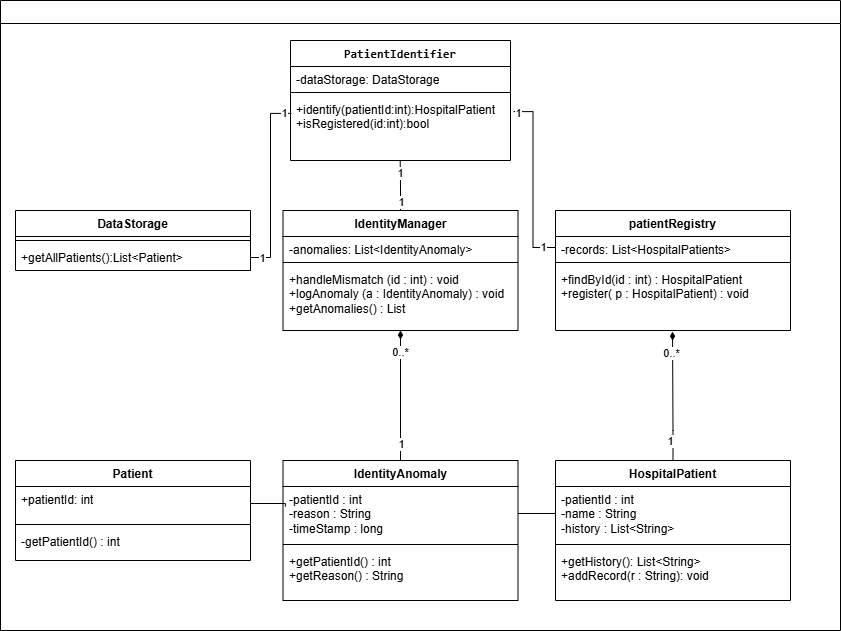

The diagram above was exported from draw.io. Its source (the exported page's mxGraphModel, read from the mxfile embedded in the PNG):
<mxGraphModel dx="1440" dy="923" grid="1" gridSize="10" guides="1" tooltips="1" connect="1" arrows="1" fold="1" page="1" pageScale="1" pageWidth="1169" pageHeight="826" background="none" math="0" shadow="0">
  <root>
    <mxCell id="0" />
    <mxCell id="1" parent="0" />
    <mxCell id="2" parent="1" style="swimlane;whiteSpace=wrap;startSize=23;" value=" " vertex="1">
      <mxGeometry height="630" width="840" x="180" y="150" as="geometry">
        <mxRectangle height="20" width="15" x="210" y="180" as="alternateBounds" />
      </mxGeometry>
    </mxCell>
    <mxCell id="YirVvwDuaOp0_l7R6sfm-42" parent="2" style="swimlane;fontStyle=1;align=center;verticalAlign=top;childLayout=stackLayout;horizontal=1;startSize=26;horizontalStack=0;resizeParent=1;resizeParentMax=0;resizeLast=0;collapsible=1;marginBottom=0;whiteSpace=wrap;html=1;" value="&lt;code class=&quot;bg-text-200/5 border border-0.5 border-border-300 text-danger-000 whitespace-pre-wrap rounded-[0.4rem] px-1 py-px text-[0.9rem]&quot;&gt;PatientIdentifier&lt;/code&gt;" vertex="1">
      <mxGeometry height="120" width="220" x="290" y="40" as="geometry" />
    </mxCell>
    <mxCell id="YirVvwDuaOp0_l7R6sfm-43" parent="YirVvwDuaOp0_l7R6sfm-42" style="text;strokeColor=none;fillColor=none;align=left;verticalAlign=top;spacingLeft=4;spacingRight=4;overflow=hidden;rotatable=0;points=[[0,0.5],[1,0.5]];portConstraint=eastwest;whiteSpace=wrap;html=1;" value="-dataStorage: DataStorage" vertex="1">
      <mxGeometry height="22" width="220" y="26" as="geometry" />
    </mxCell>
    <mxCell id="YirVvwDuaOp0_l7R6sfm-44" parent="YirVvwDuaOp0_l7R6sfm-42" style="line;strokeWidth=1;fillColor=none;align=left;verticalAlign=middle;spacingTop=-1;spacingLeft=3;spacingRight=3;rotatable=0;labelPosition=right;points=[];portConstraint=eastwest;strokeColor=inherit;" value="" vertex="1">
      <mxGeometry height="8" width="220" y="48" as="geometry" />
    </mxCell>
    <mxCell id="YirVvwDuaOp0_l7R6sfm-45" parent="YirVvwDuaOp0_l7R6sfm-42" style="text;strokeColor=none;fillColor=none;align=left;verticalAlign=top;spacingLeft=4;spacingRight=4;overflow=hidden;rotatable=0;points=[[0,0.5],[1,0.5]];portConstraint=eastwest;whiteSpace=wrap;html=1;" value="+identify(patientId:int):HospitalPatient&lt;div&gt;+isRegistered(id:int):bool&lt;/div&gt;" vertex="1">
      <mxGeometry height="64" width="220" y="56" as="geometry" />
    </mxCell>
    <mxCell id="YirVvwDuaOp0_l7R6sfm-50" parent="2" style="swimlane;fontStyle=1;align=center;verticalAlign=top;childLayout=stackLayout;horizontal=1;startSize=26;horizontalStack=0;resizeParent=1;resizeParentMax=0;resizeLast=0;collapsible=1;marginBottom=0;whiteSpace=wrap;html=1;" value="IdentityManager" vertex="1">
      <mxGeometry height="120" width="235" x="282.5" y="210" as="geometry" />
    </mxCell>
    <mxCell id="YirVvwDuaOp0_l7R6sfm-51" parent="YirVvwDuaOp0_l7R6sfm-50" style="text;strokeColor=none;fillColor=none;align=left;verticalAlign=top;spacingLeft=4;spacingRight=4;overflow=hidden;rotatable=0;points=[[0,0.5],[1,0.5]];portConstraint=eastwest;whiteSpace=wrap;html=1;" value="-anomalies: List&amp;lt;IdentityAnomaly&amp;gt;" vertex="1">
      <mxGeometry height="22" width="235" y="26" as="geometry" />
    </mxCell>
    <mxCell id="YirVvwDuaOp0_l7R6sfm-52" parent="YirVvwDuaOp0_l7R6sfm-50" style="line;strokeWidth=1;fillColor=none;align=left;verticalAlign=middle;spacingTop=-1;spacingLeft=3;spacingRight=3;rotatable=0;labelPosition=right;points=[];portConstraint=eastwest;strokeColor=inherit;" value="" vertex="1">
      <mxGeometry height="8" width="235" y="48" as="geometry" />
    </mxCell>
    <mxCell id="YirVvwDuaOp0_l7R6sfm-53" parent="YirVvwDuaOp0_l7R6sfm-50" style="text;strokeColor=none;fillColor=none;align=left;verticalAlign=top;spacingLeft=4;spacingRight=4;overflow=hidden;rotatable=0;points=[[0,0.5],[1,0.5]];portConstraint=eastwest;whiteSpace=wrap;html=1;" value="+handleMismatch (id : int) : void&lt;br&gt;+logAnomaly (a : IdentityAnomaly) : void&lt;br&gt;+getAnomalies() : List" vertex="1">
      <mxGeometry height="64" width="235" y="56" as="geometry" />
    </mxCell>
    <mxCell id="YirVvwDuaOp0_l7R6sfm-54" edge="1" parent="2" source="YirVvwDuaOp0_l7R6sfm-50" style="edgeStyle=orthogonalEdgeStyle;rounded=0;orthogonalLoop=1;jettySize=auto;html=1;entryX=0.497;entryY=0.986;entryDx=0;entryDy=0;entryPerimeter=0;endArrow=none;endFill=0;exitX=0.5;exitY=0;exitDx=0;exitDy=0;">
      <mxGeometry relative="1" as="geometry">
        <mxPoint x="400.35" y="210.9" as="sourcePoint" />
        <mxPoint x="399.68999999999994" y="160.00400000000005" as="targetPoint" />
      </mxGeometry>
    </mxCell>
    <mxCell id="YirVvwDuaOp0_l7R6sfm-82" connectable="0" parent="YirVvwDuaOp0_l7R6sfm-54" style="edgeLabel;html=1;align=center;verticalAlign=middle;resizable=0;points=[];" value="1" vertex="1">
      <mxGeometry relative="1" x="0.3452" y="-2" as="geometry">
        <mxPoint x="-2" y="-4" as="offset" />
      </mxGeometry>
    </mxCell>
    <mxCell id="YirVvwDuaOp0_l7R6sfm-86" connectable="0" parent="YirVvwDuaOp0_l7R6sfm-54" style="edgeLabel;html=1;align=center;verticalAlign=middle;resizable=0;points=[];" value="1" vertex="1">
      <mxGeometry relative="1" x="-0.8204" as="geometry">
        <mxPoint y="-4" as="offset" />
      </mxGeometry>
    </mxCell>
    <mxCell id="YirVvwDuaOp0_l7R6sfm-55" parent="2" style="swimlane;fontStyle=1;align=center;verticalAlign=top;childLayout=stackLayout;horizontal=1;startSize=26;horizontalStack=0;resizeParent=1;resizeParentMax=0;resizeLast=0;collapsible=1;marginBottom=0;whiteSpace=wrap;html=1;" value="DataStorage" vertex="1">
      <mxGeometry height="60" width="235" x="15" y="210" as="geometry" />
    </mxCell>
    <mxCell id="YirVvwDuaOp0_l7R6sfm-57" parent="YirVvwDuaOp0_l7R6sfm-55" style="line;strokeWidth=1;fillColor=none;align=left;verticalAlign=middle;spacingTop=-1;spacingLeft=3;spacingRight=3;rotatable=0;labelPosition=right;points=[];portConstraint=eastwest;strokeColor=inherit;" value="" vertex="1">
      <mxGeometry height="8" width="235" y="26" as="geometry" />
    </mxCell>
    <mxCell id="YirVvwDuaOp0_l7R6sfm-58" parent="YirVvwDuaOp0_l7R6sfm-55" style="text;strokeColor=none;fillColor=none;align=left;verticalAlign=top;spacingLeft=4;spacingRight=4;overflow=hidden;rotatable=0;points=[[0,0.5],[1,0.5]];portConstraint=eastwest;whiteSpace=wrap;html=1;" value="+getAllPatients():List&amp;lt;Patient&amp;gt;" vertex="1">
      <mxGeometry height="26" width="235" y="34" as="geometry" />
    </mxCell>
    <mxCell id="YirVvwDuaOp0_l7R6sfm-59" edge="1" parent="2" source="YirVvwDuaOp0_l7R6sfm-58" style="edgeStyle=orthogonalEdgeStyle;rounded=0;orthogonalLoop=1;jettySize=auto;html=1;exitX=1;exitY=0.5;exitDx=0;exitDy=0;entryX=0.004;entryY=0.264;entryDx=0;entryDy=0;entryPerimeter=0;startArrow=none;startFill=0;endArrow=none;endFill=0;" target="YirVvwDuaOp0_l7R6sfm-45">
      <mxGeometry relative="1" as="geometry" />
    </mxCell>
    <mxCell id="YirVvwDuaOp0_l7R6sfm-81" connectable="0" parent="YirVvwDuaOp0_l7R6sfm-59" style="edgeLabel;html=1;align=center;verticalAlign=middle;resizable=0;points=[];" value="1" vertex="1">
      <mxGeometry relative="1" x="0.1677" y="2" as="geometry">
        <mxPoint x="15" y="-57" as="offset" />
      </mxGeometry>
    </mxCell>
    <mxCell id="YirVvwDuaOp0_l7R6sfm-85" connectable="0" parent="YirVvwDuaOp0_l7R6sfm-59" style="edgeLabel;html=1;align=center;verticalAlign=middle;resizable=0;points=[];" value="1" vertex="1">
      <mxGeometry relative="1" x="-0.8844" as="geometry">
        <mxPoint as="offset" />
      </mxGeometry>
    </mxCell>
    <mxCell id="YirVvwDuaOp0_l7R6sfm-60" parent="2" style="swimlane;fontStyle=1;align=center;verticalAlign=top;childLayout=stackLayout;horizontal=1;startSize=26;horizontalStack=0;resizeParent=1;resizeParentMax=0;resizeLast=0;collapsible=1;marginBottom=0;whiteSpace=wrap;html=1;" value="patientRegistry" vertex="1">
      <mxGeometry height="120" width="235" x="555" y="210" as="geometry" />
    </mxCell>
    <mxCell id="YirVvwDuaOp0_l7R6sfm-61" parent="YirVvwDuaOp0_l7R6sfm-60" style="text;strokeColor=none;fillColor=none;align=left;verticalAlign=top;spacingLeft=4;spacingRight=4;overflow=hidden;rotatable=0;points=[[0,0.5],[1,0.5]];portConstraint=eastwest;whiteSpace=wrap;html=1;" value="-records: List&amp;lt;HospitalPatients&amp;gt;" vertex="1">
      <mxGeometry height="22" width="235" y="26" as="geometry" />
    </mxCell>
    <mxCell id="YirVvwDuaOp0_l7R6sfm-62" parent="YirVvwDuaOp0_l7R6sfm-60" style="line;strokeWidth=1;fillColor=none;align=left;verticalAlign=middle;spacingTop=-1;spacingLeft=3;spacingRight=3;rotatable=0;labelPosition=right;points=[];portConstraint=eastwest;strokeColor=inherit;" value="" vertex="1">
      <mxGeometry height="8" width="235" y="48" as="geometry" />
    </mxCell>
    <mxCell id="YirVvwDuaOp0_l7R6sfm-63" parent="YirVvwDuaOp0_l7R6sfm-60" style="text;strokeColor=none;fillColor=none;align=left;verticalAlign=top;spacingLeft=4;spacingRight=4;overflow=hidden;rotatable=0;points=[[0,0.5],[1,0.5]];portConstraint=eastwest;whiteSpace=wrap;html=1;" value="+findById(id : int) : HospitalPatient&lt;br&gt;+register( p : HospitalPatient) : void" vertex="1">
      <mxGeometry height="64" width="235" y="56" as="geometry" />
    </mxCell>
    <mxCell id="YirVvwDuaOp0_l7R6sfm-64" edge="1" parent="2" source="YirVvwDuaOp0_l7R6sfm-61" style="edgeStyle=orthogonalEdgeStyle;rounded=0;orthogonalLoop=1;jettySize=auto;html=1;exitX=0;exitY=0.5;exitDx=0;exitDy=0;entryX=1.014;entryY=0.236;entryDx=0;entryDy=0;entryPerimeter=0;endArrow=none;endFill=0;" target="YirVvwDuaOp0_l7R6sfm-45">
      <mxGeometry relative="1" as="geometry" />
    </mxCell>
    <mxCell id="YirVvwDuaOp0_l7R6sfm-84" connectable="0" parent="YirVvwDuaOp0_l7R6sfm-64" style="edgeLabel;html=1;align=center;verticalAlign=middle;resizable=0;points=[];" value="1" vertex="1">
      <mxGeometry relative="1" x="0.0948" y="-1" as="geometry">
        <mxPoint x="-16" y="-60" as="offset" />
      </mxGeometry>
    </mxCell>
    <mxCell id="YirVvwDuaOp0_l7R6sfm-89" connectable="0" parent="YirVvwDuaOp0_l7R6sfm-64" style="edgeLabel;html=1;align=center;verticalAlign=middle;resizable=0;points=[];" value="1" vertex="1">
      <mxGeometry relative="1" x="-0.8576" y="-1" as="geometry">
        <mxPoint as="offset" />
      </mxGeometry>
    </mxCell>
    <mxCell id="YirVvwDuaOp0_l7R6sfm-92" edge="1" parent="2" source="YirVvwDuaOp0_l7R6sfm-65" style="edgeStyle=orthogonalEdgeStyle;rounded=0;orthogonalLoop=1;jettySize=auto;html=1;entryX=0.5;entryY=1;entryDx=0;entryDy=0;endArrow=diamondThin;endFill=1;" target="YirVvwDuaOp0_l7R6sfm-50">
      <mxGeometry relative="1" as="geometry" />
    </mxCell>
    <mxCell id="YirVvwDuaOp0_l7R6sfm-100" connectable="0" parent="YirVvwDuaOp0_l7R6sfm-92" style="edgeLabel;html=1;align=center;verticalAlign=middle;resizable=0;points=[];" value="0..*" vertex="1">
      <mxGeometry relative="1" x="0.6599" y="1" as="geometry">
        <mxPoint y="-1" as="offset" />
      </mxGeometry>
    </mxCell>
    <mxCell id="YirVvwDuaOp0_l7R6sfm-101" connectable="0" parent="YirVvwDuaOp0_l7R6sfm-92" style="edgeLabel;html=1;align=center;verticalAlign=middle;resizable=0;points=[];" value="1" vertex="1">
      <mxGeometry relative="1" x="-0.749" y="-2" as="geometry">
        <mxPoint x="-2" y="-1" as="offset" />
      </mxGeometry>
    </mxCell>
    <mxCell id="YirVvwDuaOp0_l7R6sfm-65" parent="2" style="swimlane;fontStyle=1;align=center;verticalAlign=top;childLayout=stackLayout;horizontal=1;startSize=26;horizontalStack=0;resizeParent=1;resizeParentMax=0;resizeLast=0;collapsible=1;marginBottom=0;whiteSpace=wrap;html=1;" value="IdentityAnomaly" vertex="1">
      <mxGeometry height="140" width="235" x="282.5" y="460" as="geometry" />
    </mxCell>
    <mxCell id="YirVvwDuaOp0_l7R6sfm-66" parent="YirVvwDuaOp0_l7R6sfm-65" style="text;strokeColor=none;fillColor=none;align=left;verticalAlign=top;spacingLeft=4;spacingRight=4;overflow=hidden;rotatable=0;points=[[0,0.5],[1,0.5]];portConstraint=eastwest;whiteSpace=wrap;html=1;" value="-patientId : int&lt;div&gt;-reason : String&lt;br&gt;-timeStamp : long&lt;/div&gt;" vertex="1">
      <mxGeometry height="54" width="235" y="26" as="geometry" />
    </mxCell>
    <mxCell id="YirVvwDuaOp0_l7R6sfm-67" parent="YirVvwDuaOp0_l7R6sfm-65" style="line;strokeWidth=1;fillColor=none;align=left;verticalAlign=middle;spacingTop=-1;spacingLeft=3;spacingRight=3;rotatable=0;labelPosition=right;points=[];portConstraint=eastwest;strokeColor=inherit;" value="" vertex="1">
      <mxGeometry height="8" width="235" y="80" as="geometry" />
    </mxCell>
    <mxCell id="YirVvwDuaOp0_l7R6sfm-68" parent="YirVvwDuaOp0_l7R6sfm-65" style="text;strokeColor=none;fillColor=none;align=left;verticalAlign=top;spacingLeft=4;spacingRight=4;overflow=hidden;rotatable=0;points=[[0,0.5],[1,0.5]];portConstraint=eastwest;whiteSpace=wrap;html=1;" value="+getPatientId() : int&lt;br&gt;+getReason() : String" vertex="1">
      <mxGeometry height="52" width="235" y="88" as="geometry" />
    </mxCell>
    <mxCell id="YirVvwDuaOp0_l7R6sfm-70" parent="2" style="swimlane;fontStyle=1;align=center;verticalAlign=top;childLayout=stackLayout;horizontal=1;startSize=26;horizontalStack=0;resizeParent=1;resizeParentMax=0;resizeLast=0;collapsible=1;marginBottom=0;whiteSpace=wrap;html=1;" value="HospitalPatient" vertex="1">
      <mxGeometry height="140" width="235" x="555" y="460" as="geometry" />
    </mxCell>
    <mxCell id="YirVvwDuaOp0_l7R6sfm-71" parent="YirVvwDuaOp0_l7R6sfm-70" style="text;strokeColor=none;fillColor=none;align=left;verticalAlign=top;spacingLeft=4;spacingRight=4;overflow=hidden;rotatable=0;points=[[0,0.5],[1,0.5]];portConstraint=eastwest;whiteSpace=wrap;html=1;" value="-patientId : int&lt;div&gt;-name : String&lt;br&gt;-history : List&amp;lt;String&amp;gt;&lt;/div&gt;" vertex="1">
      <mxGeometry height="54" width="235" y="26" as="geometry" />
    </mxCell>
    <mxCell id="YirVvwDuaOp0_l7R6sfm-72" parent="YirVvwDuaOp0_l7R6sfm-70" style="line;strokeWidth=1;fillColor=none;align=left;verticalAlign=middle;spacingTop=-1;spacingLeft=3;spacingRight=3;rotatable=0;labelPosition=right;points=[];portConstraint=eastwest;strokeColor=inherit;" value="" vertex="1">
      <mxGeometry height="8" width="235" y="80" as="geometry" />
    </mxCell>
    <mxCell id="YirVvwDuaOp0_l7R6sfm-73" parent="YirVvwDuaOp0_l7R6sfm-70" style="text;strokeColor=none;fillColor=none;align=left;verticalAlign=top;spacingLeft=4;spacingRight=4;overflow=hidden;rotatable=0;points=[[0,0.5],[1,0.5]];portConstraint=eastwest;whiteSpace=wrap;html=1;" value="+getHistory(): List&amp;lt;String&amp;gt;&lt;br&gt;+addRecord(r : String): void" vertex="1">
      <mxGeometry height="52" width="235" y="88" as="geometry" />
    </mxCell>
    <mxCell id="YirVvwDuaOp0_l7R6sfm-74" edge="1" parent="2" source="YirVvwDuaOp0_l7R6sfm-66" style="edgeStyle=orthogonalEdgeStyle;rounded=0;orthogonalLoop=1;jettySize=auto;html=1;entryX=0;entryY=0.5;entryDx=0;entryDy=0;endArrow=none;endFill=0;" target="YirVvwDuaOp0_l7R6sfm-71">
      <mxGeometry relative="1" as="geometry" />
    </mxCell>
    <mxCell id="YirVvwDuaOp0_l7R6sfm-76" parent="2" style="swimlane;fontStyle=1;align=center;verticalAlign=top;childLayout=stackLayout;horizontal=1;startSize=26;horizontalStack=0;resizeParent=1;resizeParentMax=0;resizeLast=0;collapsible=1;marginBottom=0;whiteSpace=wrap;html=1;" value="Patient" vertex="1">
      <mxGeometry height="100" width="235" x="15" y="460" as="geometry" />
    </mxCell>
    <mxCell id="YirVvwDuaOp0_l7R6sfm-77" parent="YirVvwDuaOp0_l7R6sfm-76" style="text;strokeColor=none;fillColor=none;align=left;verticalAlign=top;spacingLeft=4;spacingRight=4;overflow=hidden;rotatable=0;points=[[0,0.5],[1,0.5]];portConstraint=eastwest;whiteSpace=wrap;html=1;" value="+patientId: int" vertex="1">
      <mxGeometry height="34" width="235" y="26" as="geometry" />
    </mxCell>
    <mxCell id="YirVvwDuaOp0_l7R6sfm-78" parent="YirVvwDuaOp0_l7R6sfm-76" style="line;strokeWidth=1;fillColor=none;align=left;verticalAlign=middle;spacingTop=-1;spacingLeft=3;spacingRight=3;rotatable=0;labelPosition=right;points=[];portConstraint=eastwest;strokeColor=inherit;" value="" vertex="1">
      <mxGeometry height="8" width="235" y="60" as="geometry" />
    </mxCell>
    <mxCell id="YirVvwDuaOp0_l7R6sfm-79" parent="YirVvwDuaOp0_l7R6sfm-76" style="text;strokeColor=none;fillColor=none;align=left;verticalAlign=top;spacingLeft=4;spacingRight=4;overflow=hidden;rotatable=0;points=[[0,0.5],[1,0.5]];portConstraint=eastwest;whiteSpace=wrap;html=1;" value="-getPatientId() : int" vertex="1">
      <mxGeometry height="32" width="235" y="68" as="geometry" />
    </mxCell>
    <mxCell id="YirVvwDuaOp0_l7R6sfm-80" edge="1" parent="2" source="YirVvwDuaOp0_l7R6sfm-77" style="edgeStyle=orthogonalEdgeStyle;rounded=0;orthogonalLoop=1;jettySize=auto;html=1;exitX=1;exitY=0.5;exitDx=0;exitDy=0;entryX=0.01;entryY=0.37;entryDx=0;entryDy=0;entryPerimeter=0;endArrow=none;endFill=0;" target="YirVvwDuaOp0_l7R6sfm-66">
      <mxGeometry relative="1" as="geometry" />
    </mxCell>
    <mxCell id="YirVvwDuaOp0_l7R6sfm-97" edge="1" parent="2" source="YirVvwDuaOp0_l7R6sfm-70" style="edgeStyle=orthogonalEdgeStyle;rounded=0;orthogonalLoop=1;jettySize=auto;html=1;entryX=0.498;entryY=1.018;entryDx=0;entryDy=0;entryPerimeter=0;endArrow=diamondThin;endFill=1;" target="YirVvwDuaOp0_l7R6sfm-63">
      <mxGeometry relative="1" as="geometry">
        <Array as="points">
          <mxPoint x="673" y="430" />
          <mxPoint x="672" y="331" />
        </Array>
      </mxGeometry>
    </mxCell>
    <mxCell id="YirVvwDuaOp0_l7R6sfm-98" connectable="0" parent="YirVvwDuaOp0_l7R6sfm-97" style="edgeLabel;html=1;align=center;verticalAlign=middle;resizable=0;points=[];" value="1" vertex="1">
      <mxGeometry relative="1" x="-0.5729" y="4" as="geometry">
        <mxPoint x="1" y="8" as="offset" />
      </mxGeometry>
    </mxCell>
    <mxCell id="YirVvwDuaOp0_l7R6sfm-99" connectable="0" parent="YirVvwDuaOp0_l7R6sfm-97" style="edgeLabel;html=1;align=center;verticalAlign=middle;resizable=0;points=[];" value="0..*" vertex="1">
      <mxGeometry relative="1" x="0.9661" as="geometry">
        <mxPoint x="-2" y="19" as="offset" />
      </mxGeometry>
    </mxCell>
  </root>
</mxGraphModel>